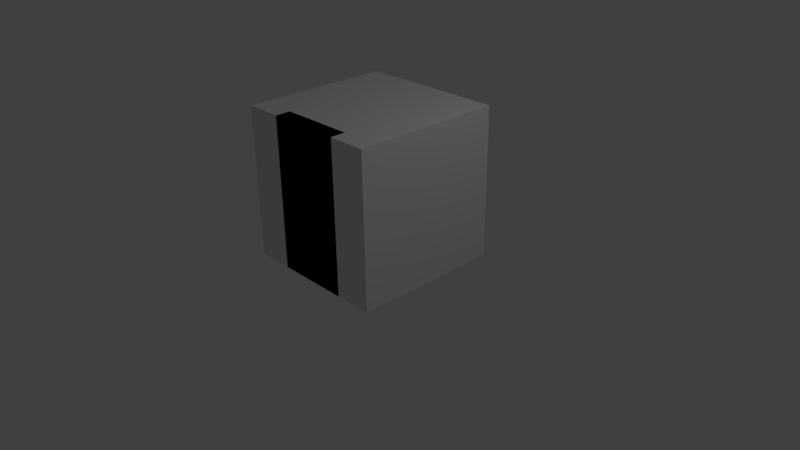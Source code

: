# Source: building_door01.blend  (saved by Blender 2.77.0; exported with 4.5.12 LTS)
import bpy
from mathutils import Matrix  # noqa: F401  (used for matrix-valued properties, if any)

bpy.ops.wm.read_factory_settings(use_empty=True)
scene = bpy.context.scene
scene.name = 'Scene'

# ---- collections
col_collection_1 = bpy.data.collections.new('Collection 1'); scene.collection.children.link(col_collection_1)

# ---- materials (node trees are filled in below, after node groups)
mat_material = bpy.data.materials.new('Material')
mat_material.alpha_threshold = 0.0
mat_material.use_transparent_shadow = False
mat_material.roughness = 0.5
mat_material.line_color = (0.0, 0.0, 0.0, 1.0)

# ---- material node trees

# ---- world
world_world = bpy.data.worlds.new('World'); scene.world = world_world
world_world.color = (0.05088, 0.05088, 0.05088)
world_world.use_sun_shadow = False
world_world.sun_shadow_jitter_overblur = 0.0
world_world.cycles.sampling_method = 'MANUAL'

# ---- cameras
cam_camera = bpy.data.cameras.new('Camera')
cam_camera.clip_end = 100.0
cam_camera.lens = 35.0
cam_camera.sensor_width = 32.0
cam_camera.sensor_height = 18.0
cam_camera.ortho_scale = 7.314
cam_camera.dof.focus_distance = 0.0
cam_camera.dof.aperture_fstop = 128.0

# ---- lights
light_lamp = bpy.data.lights.new('Lamp', 'POINT')
light_lamp.transmission_factor = 0.0
light_lamp.cutoff_distance = 30.0
light_lamp.energy = 100.0
light_lamp.shadow_buffer_clip_start = 1.001
light_lamp.shadow_soft_size = 0.1
light_lamp.shadow_maximum_resolution = 0.006
light_lamp.use_absolute_resolution = True

# ---- meshes
me_ucx_cube = bpy.data.meshes.new('UCX_Cube')
me_ucx_cube.from_pydata([(0.5, -1.0, 0.0), (-0.5, -1.0, 0.0), (-0.5, -0.8, 0.0), (0.5, -0.8, 0.0), (0.5, -1.0, 2.0), (-0.5, -1.0, 2.0), (-0.5, -0.8, 2.0), (0.5, -0.8, 2.0)], [], [(0, 1, 2, 3), (4, 7, 6, 5), (0, 4, 5, 1), (1, 5, 6, 2), (2, 6, 7, 3), (4, 0, 3, 7)])
_uv = me_ucx_cube.uv_layers.new(name='UVMap')
_uv.uv.foreach_set('vector', [0.9231, 1.0, 0.9231, 0.5, 1.0, 0.5, 1.0, 1.0, 1.0, 0.5, 0.9231, 0.5, 0.9231, 4.023e-07, 1.0, 0.0, 0.7692, 1.98e-08, 0.7692, 1.0, 0.3846, 1.0, 0.3846, 0.0, 0.8462, 1.0, 0.8462, 0.0, 0.9231, 0.0, 0.9231, 1.0, 5.731e-08, 1.0, 0.0, 0.0, 0.3846, 0.0, 0.3846, 1.0, 0.8462, 0.0, 0.8462, 1.0, 0.7692, 1.0, 0.7692, 0.0])
me_ucx_cube.materials.append(mat_material)
me_ucx_cube.use_remesh_preserve_volume = False
me_ucx_cube.use_remesh_preserve_attributes = False
me_ucx_cube.use_mirror_vertex_groups = False
me_ucx_cube.update()
me_cube = bpy.data.meshes.new('Cube')
me_cube.from_pydata([(0.5, -1.0, 0.0), (-0.5, -1.0, 0.0), (-0.5, -0.8, 0.0), (0.5, -0.8, 0.0), (0.5, -1.0, 2.0), (-0.5, -1.0, 2.0), (-0.5, -0.8, 2.0), (0.5, -0.8, 2.0)], [], [(0, 1, 2, 3), (4, 7, 6, 5), (0, 4, 5, 1), (1, 5, 6, 2), (2, 6, 7, 3), (4, 0, 3, 7)])
_uv = me_cube.uv_layers.new(name='UVMap')
_uv.uv.foreach_set('vector', [0.9231, 1.0, 0.9231, 0.5, 1.0, 0.5, 1.0, 1.0, 1.0, 0.5, 0.9231, 0.5, 0.9231, 4.023e-07, 1.0, 0.0, 0.7692, 1.98e-08, 0.7692, 1.0, 0.3846, 1.0, 0.3846, 0.0, 0.8462, 1.0, 0.8462, 0.0, 0.9231, 0.0, 0.9231, 1.0, 5.731e-08, 1.0, 0.0, 0.0, 0.3846, 0.0, 0.3846, 1.0, 0.8462, 0.0, 0.8462, 1.0, 0.7692, 1.0, 0.7692, 0.0])
me_cube.materials.append(mat_material)
me_cube.use_remesh_preserve_volume = False
me_cube.use_remesh_preserve_attributes = False
me_cube.use_mirror_vertex_groups = False
me_cube.update()
me_cube_001 = bpy.data.meshes.new('Cube.001')
me_cube_001.from_pydata([(-1.0, -1.0, 0.0), (-1.0, -1.0, 2.0), (-1.0, 1.0, 0.0), (-1.0, 1.0, 2.0), (1.0, -1.0, 0.0), (1.0, -1.0, 2.0), (1.0, 1.0, 0.0), (1.0, 1.0, 2.0)], [], [(1, 3, 2, 0), (3, 7, 6, 2), (7, 5, 4, 6), (5, 1, 0, 4), (0, 2, 6, 4), (5, 7, 3, 1)])
me_cube_001.use_remesh_preserve_volume = False
me_cube_001.use_remesh_preserve_attributes = False
me_cube_001.use_mirror_vertex_groups = False
me_cube_001.update()
arm_armature = bpy.data.armatures.new('Armature')  # bones are not reproduced

# ---- objects
ob_armature = bpy.data.objects.new('Armature', arm_armature)
ob_ucx_cube = bpy.data.objects.new('UCX_Cube', me_ucx_cube)
ob_cube = bpy.data.objects.new('Cube', me_cube)
ob_cube_001 = bpy.data.objects.new('Cube.001', me_cube_001)
ob_lamp = bpy.data.objects.new('Lamp', light_lamp)
ob_camera = bpy.data.objects.new('Camera', cam_camera)

# ---- transforms, parenting, visibility, modifiers, constraints
ob_armature.location = (0.0, 0.0, 0.0)
ob_armature.lineart.crease_threshold = 0.0
ob_ucx_cube.parent = ob_armature
ob_ucx_cube.location = (0.0, 0.0, 0.0)
ob_ucx_cube.lock_rotations_4d = False
ob_ucx_cube.empty_display_type = 'ARROWS'
ob_ucx_cube.lineart.crease_threshold = 0.0
_vg = ob_ucx_cube.vertex_groups.new(name='Bone')
_vg = ob_ucx_cube.vertex_groups.new(name='hing01')
_vg.add([0, 1, 2, 3, 4, 5, 6, 7], 1.0, 'REPLACE')
_vg = ob_ucx_cube.vertex_groups.new(name='hing2')
_m = ob_ucx_cube.modifiers.new('Armature', 'ARMATURE')
_m.object = ob_armature
ob_cube.parent = ob_armature
ob_cube.location = (0.0, 0.0, 0.0)
ob_cube.lock_rotations_4d = False
ob_cube.empty_display_type = 'ARROWS'
ob_cube.lineart.crease_threshold = 0.0
_vg = ob_cube.vertex_groups.new(name='Bone')
_vg = ob_cube.vertex_groups.new(name='hing01')
_vg.add([0, 1, 2, 3, 4, 5, 6, 7], 1.0, 'REPLACE')
_vg = ob_cube.vertex_groups.new(name='hing2')
_m = ob_cube.modifiers.new('Armature', 'ARMATURE')
_m.object = ob_armature
ob_cube_001.location = (0.0, 0.0, 0.0)
ob_cube_001.lineart.crease_threshold = 0.0
ob_lamp.location = (4.076, 1.005, 5.904)
ob_lamp.rotation_euler = (0.6503, 0.05522, 1.866)
ob_lamp.lock_rotations_4d = False
ob_lamp.empty_display_type = 'ARROWS'
ob_lamp.color = (0.0, 0.0, 0.0, 0.0)
ob_lamp.lineart.crease_threshold = 0.0
ob_camera.location = (7.481, -6.508, 5.344)
ob_camera.rotation_euler = (1.109, 0.01082, 0.8149)
ob_camera.lock_rotations_4d = False
ob_camera.empty_display_type = 'ARROWS'
ob_camera.color = (0.0, 0.0, 0.0, 0.0)
ob_camera.display_type = 'WIRE'
ob_camera.lineart.crease_threshold = 0.0

# ---- collection membership
col_collection_1.objects.link(ob_armature)
col_collection_1.objects.link(ob_ucx_cube)
col_collection_1.objects.link(ob_cube)
col_collection_1.objects.link(ob_cube_001)
col_collection_1.objects.link(ob_lamp)
col_collection_1.objects.link(ob_camera)

# ---- scene / render settings (as saved in the file)
scene.camera = ob_camera
scene.frame_start = 1; scene.frame_end = 250; scene.frame_set(1)
scene.render.engine = 'BLENDER_EEVEE_NEXT'
scene.render.resolution_percentage = 50
scene.render.dither_intensity = 0.0
scene.cycles.use_denoising = False
scene.cycles.samples = 128
scene.cycles.sampling_pattern = 'TABULATED_SOBOL'
scene.cycles.light_sampling_threshold = 0.0
scene.cycles.use_adaptive_sampling = False
scene.cycles.use_light_tree = False
scene.cycles.blur_glossy = 0.0
scene.cycles.sample_clamp_indirect = 0.0
scene.view_settings.view_transform = 'Standard'
bpy.context.view_layer.update()
